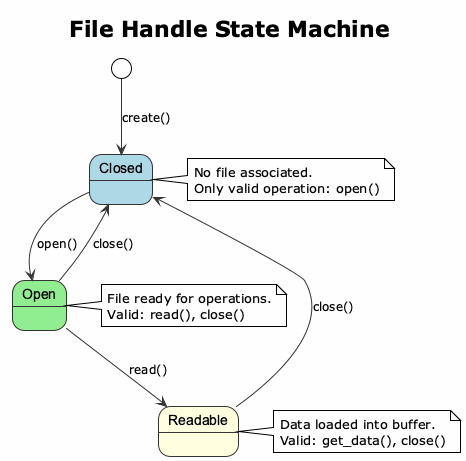

The diagram above was rendered by PlantUML. Its source (embedded in the PNG):
@startuml state_machine
!theme plain
skinparam backgroundColor #FEFEFE
skinparam state {
	BackgroundColor #E8E8E8
	BorderColor #333333
	FontSize 14
	FontName Arial
}
skinparam arrow {
	Color #333333
	FontSize 12
}

title File Handle State Machine

[*] --> Closed : create()

state Closed #LightBlue {
}

state Open #LightGreen {
}

state Readable #LightYellow {
}

Closed --> Open : open()
Open --> Readable : read()
Readable --> Closed : close()
Open --> Closed : close()

note right of Closed
  No file associated.
  Only valid operation: open()
end note

note right of Open
  File ready for operations.
  Valid: read(), close()
end note

note right of Readable
  Data loaded into buffer.
  Valid: get_data(), close()
end note

@enduml